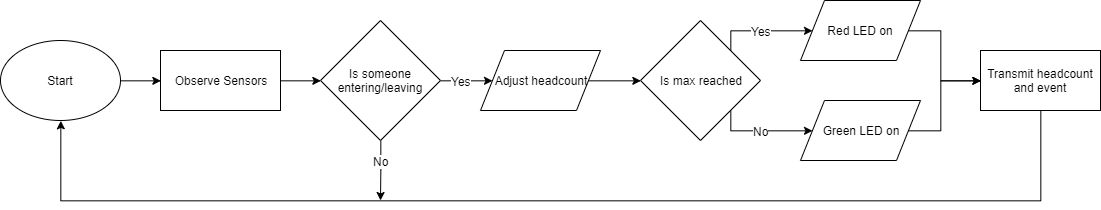

The diagram above was exported from draw.io. Its source (the exported page's mxGraphModel, read from the mxfile embedded in the PNG):
<mxGraphModel dx="1673" dy="933" grid="1" gridSize="10" guides="1" tooltips="1" connect="1" arrows="1" fold="1" page="1" pageScale="1" pageWidth="827" pageHeight="1169" math="0" shadow="0">
  <root>
    <mxCell id="0" />
    <mxCell id="1" parent="0" />
    <mxCell id="kAppb_WyJ6gpJkXKaZ9f-11" style="edgeStyle=orthogonalEdgeStyle;rounded=0;orthogonalLoop=1;jettySize=auto;html=1;exitX=0.5;exitY=1;exitDx=0;exitDy=0;entryX=0.5;entryY=1;entryDx=0;entryDy=0;" edge="1" parent="1" source="uD6iCReNNTzjWfrxML81-1" target="uD6iCReNNTzjWfrxML81-22">
      <mxGeometry relative="1" as="geometry">
        <Array as="points">
          <mxPoint x="1160" y="200" />
          <mxPoint x="180" y="200" />
        </Array>
      </mxGeometry>
    </mxCell>
    <mxCell id="uD6iCReNNTzjWfrxML81-1" value="Transmit headcount and event" style="rounded=0;whiteSpace=wrap;html=1;" parent="1" vertex="1">
      <mxGeometry x="1100" y="50" width="120" height="60" as="geometry" />
    </mxCell>
    <mxCell id="kAppb_WyJ6gpJkXKaZ9f-4" style="edgeStyle=orthogonalEdgeStyle;rounded=0;orthogonalLoop=1;jettySize=auto;html=1;exitX=1;exitY=0.5;exitDx=0;exitDy=0;entryX=0;entryY=0.5;entryDx=0;entryDy=0;" edge="1" parent="1" source="uD6iCReNNTzjWfrxML81-2" target="uD6iCReNNTzjWfrxML81-3">
      <mxGeometry relative="1" as="geometry" />
    </mxCell>
    <mxCell id="uD6iCReNNTzjWfrxML81-2" value="Adjust headcount" style="shape=parallelogram;perimeter=parallelogramPerimeter;whiteSpace=wrap;html=1;" parent="1" vertex="1">
      <mxGeometry x="600" y="50" width="120" height="60" as="geometry" />
    </mxCell>
    <mxCell id="kAppb_WyJ6gpJkXKaZ9f-5" style="edgeStyle=orthogonalEdgeStyle;rounded=0;orthogonalLoop=1;jettySize=auto;html=1;exitX=1;exitY=0;exitDx=0;exitDy=0;entryX=0;entryY=0.5;entryDx=0;entryDy=0;" edge="1" parent="1" source="uD6iCReNNTzjWfrxML81-3" target="uD6iCReNNTzjWfrxML81-5">
      <mxGeometry relative="1" as="geometry">
        <Array as="points">
          <mxPoint x="850" y="30" />
        </Array>
      </mxGeometry>
    </mxCell>
    <mxCell id="kAppb_WyJ6gpJkXKaZ9f-8" value="Yes" style="text;html=1;resizable=0;points=[];align=center;verticalAlign=middle;labelBackgroundColor=#ffffff;" vertex="1" connectable="0" parent="kAppb_WyJ6gpJkXKaZ9f-5">
      <mxGeometry x="-0.2157" relative="1" as="geometry">
        <mxPoint x="10" as="offset" />
      </mxGeometry>
    </mxCell>
    <mxCell id="kAppb_WyJ6gpJkXKaZ9f-6" style="edgeStyle=orthogonalEdgeStyle;rounded=0;orthogonalLoop=1;jettySize=auto;html=1;exitX=1;exitY=1;exitDx=0;exitDy=0;entryX=0;entryY=0.5;entryDx=0;entryDy=0;" edge="1" parent="1" source="uD6iCReNNTzjWfrxML81-3" target="uD6iCReNNTzjWfrxML81-4">
      <mxGeometry relative="1" as="geometry">
        <Array as="points">
          <mxPoint x="850" y="130" />
        </Array>
      </mxGeometry>
    </mxCell>
    <mxCell id="kAppb_WyJ6gpJkXKaZ9f-7" value="No" style="text;html=1;resizable=0;points=[];align=center;verticalAlign=middle;labelBackgroundColor=#ffffff;" vertex="1" connectable="0" parent="kAppb_WyJ6gpJkXKaZ9f-6">
      <mxGeometry x="-0.1176" relative="1" as="geometry">
        <mxPoint x="5" as="offset" />
      </mxGeometry>
    </mxCell>
    <mxCell id="uD6iCReNNTzjWfrxML81-3" value="Is max reached" style="rhombus;whiteSpace=wrap;html=1;" parent="1" vertex="1">
      <mxGeometry x="760" y="20" width="120" height="120" as="geometry" />
    </mxCell>
    <mxCell id="kAppb_WyJ6gpJkXKaZ9f-10" style="edgeStyle=orthogonalEdgeStyle;rounded=0;orthogonalLoop=1;jettySize=auto;html=1;exitX=1;exitY=0.5;exitDx=0;exitDy=0;" edge="1" parent="1" source="uD6iCReNNTzjWfrxML81-4">
      <mxGeometry relative="1" as="geometry">
        <mxPoint x="1100" y="80" as="targetPoint" />
        <Array as="points">
          <mxPoint x="1060" y="130" />
          <mxPoint x="1060" y="80" />
        </Array>
      </mxGeometry>
    </mxCell>
    <mxCell id="uD6iCReNNTzjWfrxML81-4" value="Green LED on" style="shape=parallelogram;perimeter=parallelogramPerimeter;whiteSpace=wrap;html=1;" parent="1" vertex="1">
      <mxGeometry x="920" y="100" width="120" height="60" as="geometry" />
    </mxCell>
    <mxCell id="kAppb_WyJ6gpJkXKaZ9f-9" style="edgeStyle=orthogonalEdgeStyle;rounded=0;orthogonalLoop=1;jettySize=auto;html=1;exitX=1;exitY=0.5;exitDx=0;exitDy=0;entryX=0;entryY=0.5;entryDx=0;entryDy=0;" edge="1" parent="1" source="uD6iCReNNTzjWfrxML81-5" target="uD6iCReNNTzjWfrxML81-1">
      <mxGeometry relative="1" as="geometry">
        <Array as="points">
          <mxPoint x="1060" y="30" />
          <mxPoint x="1060" y="80" />
        </Array>
      </mxGeometry>
    </mxCell>
    <mxCell id="uD6iCReNNTzjWfrxML81-5" value="Red LED on" style="shape=parallelogram;perimeter=parallelogramPerimeter;whiteSpace=wrap;html=1;" parent="1" vertex="1">
      <mxGeometry x="920" width="120" height="60" as="geometry" />
    </mxCell>
    <mxCell id="kAppb_WyJ6gpJkXKaZ9f-3" style="edgeStyle=orthogonalEdgeStyle;rounded=0;orthogonalLoop=1;jettySize=auto;html=1;exitX=1;exitY=0.5;exitDx=0;exitDy=0;entryX=0;entryY=0.5;entryDx=0;entryDy=0;" edge="1" parent="1" source="uD6iCReNNTzjWfrxML81-6" target="uD6iCReNNTzjWfrxML81-2">
      <mxGeometry relative="1" as="geometry" />
    </mxCell>
    <mxCell id="kAppb_WyJ6gpJkXKaZ9f-13" value="Yes" style="text;html=1;resizable=0;points=[];align=center;verticalAlign=middle;labelBackgroundColor=#ffffff;" vertex="1" connectable="0" parent="kAppb_WyJ6gpJkXKaZ9f-3">
      <mxGeometry x="-0.4315" relative="1" as="geometry">
        <mxPoint x="5" as="offset" />
      </mxGeometry>
    </mxCell>
    <mxCell id="kAppb_WyJ6gpJkXKaZ9f-12" style="edgeStyle=orthogonalEdgeStyle;rounded=0;orthogonalLoop=1;jettySize=auto;html=1;exitX=0.5;exitY=1;exitDx=0;exitDy=0;" edge="1" parent="1" source="uD6iCReNNTzjWfrxML81-6">
      <mxGeometry relative="1" as="geometry">
        <mxPoint x="500" y="200" as="targetPoint" />
      </mxGeometry>
    </mxCell>
    <mxCell id="kAppb_WyJ6gpJkXKaZ9f-14" value="No" style="text;html=1;resizable=0;points=[];align=center;verticalAlign=middle;labelBackgroundColor=#ffffff;" vertex="1" connectable="0" parent="kAppb_WyJ6gpJkXKaZ9f-12">
      <mxGeometry x="-0.0011" y="-12" relative="1" as="geometry">
        <mxPoint x="12" y="-10" as="offset" />
      </mxGeometry>
    </mxCell>
    <mxCell id="uD6iCReNNTzjWfrxML81-6" value="Is someone entering/leaving" style="rhombus;whiteSpace=wrap;html=1;" parent="1" vertex="1">
      <mxGeometry x="440" y="20" width="120" height="120" as="geometry" />
    </mxCell>
    <mxCell id="kAppb_WyJ6gpJkXKaZ9f-2" style="edgeStyle=orthogonalEdgeStyle;rounded=0;orthogonalLoop=1;jettySize=auto;html=1;exitX=1;exitY=0.5;exitDx=0;exitDy=0;entryX=0;entryY=0.5;entryDx=0;entryDy=0;" edge="1" parent="1" source="uD6iCReNNTzjWfrxML81-8" target="uD6iCReNNTzjWfrxML81-6">
      <mxGeometry relative="1" as="geometry" />
    </mxCell>
    <mxCell id="uD6iCReNNTzjWfrxML81-8" value="Observe Sensors" style="rounded=0;whiteSpace=wrap;html=1;" parent="1" vertex="1">
      <mxGeometry x="280" y="50" width="120" height="60" as="geometry" />
    </mxCell>
    <mxCell id="kAppb_WyJ6gpJkXKaZ9f-1" style="edgeStyle=orthogonalEdgeStyle;rounded=0;orthogonalLoop=1;jettySize=auto;html=1;exitX=1;exitY=0.5;exitDx=0;exitDy=0;entryX=0;entryY=0.5;entryDx=0;entryDy=0;" edge="1" parent="1" source="uD6iCReNNTzjWfrxML81-22" target="uD6iCReNNTzjWfrxML81-8">
      <mxGeometry relative="1" as="geometry" />
    </mxCell>
    <mxCell id="uD6iCReNNTzjWfrxML81-22" value="Start" style="ellipse;whiteSpace=wrap;html=1;" parent="1" vertex="1">
      <mxGeometry x="120" y="40" width="120" height="80" as="geometry" />
    </mxCell>
  </root>
</mxGraphModel>